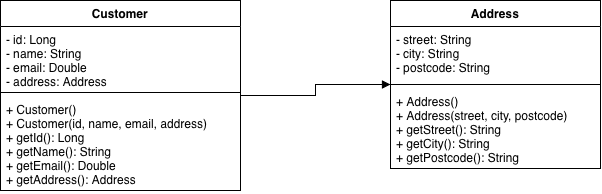

The diagram above was exported from draw.io. Its source (the exported page's mxGraphModel, read from the mxfile embedded in the PNG):
<mxGraphModel dx="905" dy="755" grid="1" gridSize="10" guides="1" tooltips="1" connect="1" arrows="1" fold="1" page="1" pageScale="1" pageWidth="827" pageHeight="1169" math="0" shadow="0">
  <root>
    <mxCell id="0" />
    <mxCell id="1" parent="0" />
    <mxCell id="xmPrboy8BDEZSO-6ELRb-14" edge="1" parent="1" source="xmPrboy8BDEZSO-6ELRb-5" style="edgeStyle=orthogonalEdgeStyle;rounded=0;orthogonalLoop=1;jettySize=auto;html=1;endArrow=block;endFill=1;" target="xmPrboy8BDEZSO-6ELRb-9">
      <mxGeometry relative="1" as="geometry" />
    </mxCell>
    <mxCell id="xmPrboy8BDEZSO-6ELRb-5" parent="1" style="swimlane;fontStyle=1;align=center;verticalAlign=top;childLayout=stackLayout;horizontal=1;startSize=26;horizontalStack=0;resizeParent=1;resizeParentMax=0;resizeLast=0;collapsible=1;marginBottom=0;whiteSpace=wrap;html=1;" value="Customer" vertex="1">
      <mxGeometry height="190" width="240" x="520" y="350" as="geometry" />
    </mxCell>
    <mxCell id="xmPrboy8BDEZSO-6ELRb-6" parent="xmPrboy8BDEZSO-6ELRb-5" style="text;strokeColor=none;fillColor=none;align=left;verticalAlign=top;spacingLeft=4;spacingRight=4;overflow=hidden;rotatable=0;points=[[0,0.5],[1,0.5]];portConstraint=eastwest;whiteSpace=wrap;html=1;" value="- id: Long&lt;div&gt;&lt;div&gt;- name: String&lt;/div&gt;&lt;div&gt;- email: Double&lt;/div&gt;&lt;/div&gt;&lt;div&gt;- address: Address&lt;/div&gt;" vertex="1">
      <mxGeometry height="62" width="240" y="26" as="geometry" />
    </mxCell>
    <mxCell id="xmPrboy8BDEZSO-6ELRb-7" parent="xmPrboy8BDEZSO-6ELRb-5" style="line;strokeWidth=1;fillColor=none;align=left;verticalAlign=middle;spacingTop=-1;spacingLeft=3;spacingRight=3;rotatable=0;labelPosition=right;points=[];portConstraint=eastwest;strokeColor=inherit;" value="" vertex="1">
      <mxGeometry height="8" width="240" y="88" as="geometry" />
    </mxCell>
    <mxCell id="xmPrboy8BDEZSO-6ELRb-8" parent="xmPrboy8BDEZSO-6ELRb-5" style="text;strokeColor=none;fillColor=none;align=left;verticalAlign=top;spacingLeft=4;spacingRight=4;overflow=hidden;rotatable=0;points=[[0,0.5],[1,0.5]];portConstraint=eastwest;whiteSpace=wrap;html=1;" value="&lt;div&gt;+ Customer()&lt;/div&gt;+ Customer(id, name, email, address)&lt;div&gt;+ getId(): Long&lt;/div&gt;&lt;div&gt;+ getName(): String&lt;/div&gt;&lt;div&gt;+ getEmail(): Double&lt;/div&gt;&lt;div&gt;+ getAddress(): Address&lt;/div&gt;" vertex="1">
      <mxGeometry height="94" width="240" y="96" as="geometry" />
    </mxCell>
    <mxCell id="xmPrboy8BDEZSO-6ELRb-9" parent="1" style="swimlane;fontStyle=1;align=center;verticalAlign=top;childLayout=stackLayout;horizontal=1;startSize=26;horizontalStack=0;resizeParent=1;resizeParentMax=0;resizeLast=0;collapsible=1;marginBottom=0;whiteSpace=wrap;html=1;" value="Address" vertex="1">
      <mxGeometry height="168" width="210" x="910" y="350" as="geometry" />
    </mxCell>
    <mxCell id="xmPrboy8BDEZSO-6ELRb-10" parent="xmPrboy8BDEZSO-6ELRb-9" style="text;strokeColor=none;fillColor=none;align=left;verticalAlign=top;spacingLeft=4;spacingRight=4;overflow=hidden;rotatable=0;points=[[0,0.5],[1,0.5]];portConstraint=eastwest;whiteSpace=wrap;html=1;" value="- street: String&lt;div&gt;&lt;div&gt;- city: String&lt;/div&gt;&lt;div&gt;- postcode: String&lt;/div&gt;&lt;/div&gt;" vertex="1">
      <mxGeometry height="54" width="210" y="26" as="geometry" />
    </mxCell>
    <mxCell id="xmPrboy8BDEZSO-6ELRb-11" parent="xmPrboy8BDEZSO-6ELRb-9" style="line;strokeWidth=1;fillColor=none;align=left;verticalAlign=middle;spacingTop=-1;spacingLeft=3;spacingRight=3;rotatable=0;labelPosition=right;points=[];portConstraint=eastwest;strokeColor=inherit;" value="" vertex="1">
      <mxGeometry height="8" width="210" y="80" as="geometry" />
    </mxCell>
    <mxCell id="xmPrboy8BDEZSO-6ELRb-12" parent="xmPrboy8BDEZSO-6ELRb-9" style="text;strokeColor=none;fillColor=none;align=left;verticalAlign=top;spacingLeft=4;spacingRight=4;overflow=hidden;rotatable=0;points=[[0,0.5],[1,0.5]];portConstraint=eastwest;whiteSpace=wrap;html=1;" value="&lt;div&gt;+ Address()&lt;/div&gt;+ Address(street, city, postcode)&lt;div&gt;+ getStreet(): String&lt;/div&gt;&lt;div&gt;+ getCity(): String&lt;/div&gt;&lt;div&gt;+ getPostcode(): String&lt;/div&gt;" vertex="1">
      <mxGeometry height="80" width="210" y="88" as="geometry" />
    </mxCell>
  </root>
</mxGraphModel>